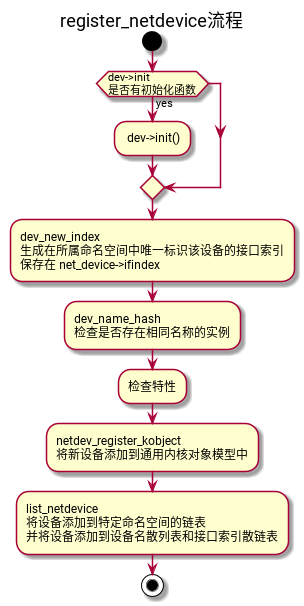

The diagram above was rendered by PlantUML. Its source (embedded in the PNG):
@startuml
title register_netdevice流程
start
if (dev->init
是否有初始化函数) then (yes)
: dev->init();
endif
:dev_new_index
生成在所属命名空间中唯一标识该设备的接口索引
保存在 net_device->ifindex;
:dev_name_hash
检查是否存在相同名称的实例;
:检查特性;
:netdev_register_kobject
将新设备添加到通用内核对象模型中;
:list_netdevice
将设备添加到特定命名空间的链表
并将设备添加到设备名散列表和接口索引散链表;
stop
@enduml